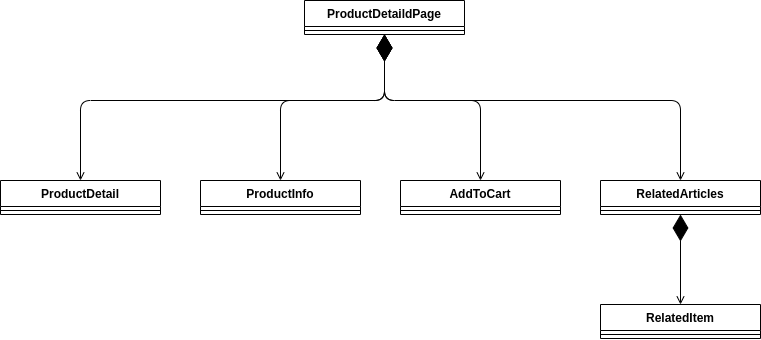

The diagram above was exported from draw.io. Its source (the exported page's mxGraphModel, read from the mxfile embedded in the PNG):
<mxGraphModel dx="1185" dy="592" grid="1" gridSize="10" guides="1" tooltips="1" connect="1" arrows="1" fold="1" page="1" pageScale="1" pageWidth="827" pageHeight="1169" math="0" shadow="0">
  <root>
    <mxCell id="0" />
    <mxCell id="1" parent="0" />
    <mxCell id="cAMf0xl6dfDoTZSC4Cbf-29" value="ProductDetaildPage" style="swimlane;fontStyle=1;align=center;verticalAlign=top;childLayout=stackLayout;horizontal=1;startSize=26;horizontalStack=0;resizeParent=1;resizeParentMax=0;resizeLast=0;collapsible=1;marginBottom=0;" vertex="1" parent="1">
      <mxGeometry x="344" y="100" width="160" height="34" as="geometry" />
    </mxCell>
    <mxCell id="cAMf0xl6dfDoTZSC4Cbf-30" value="" style="line;strokeWidth=1;fillColor=none;align=left;verticalAlign=middle;spacingTop=-1;spacingLeft=3;spacingRight=3;rotatable=0;labelPosition=right;points=[];portConstraint=eastwest;" vertex="1" parent="cAMf0xl6dfDoTZSC4Cbf-29">
      <mxGeometry y="26" width="160" height="8" as="geometry" />
    </mxCell>
    <mxCell id="cAMf0xl6dfDoTZSC4Cbf-31" value="" style="endArrow=diamondThin;endFill=1;endSize=24;html=1;startArrow=open;startFill=0;entryX=0.5;entryY=1;entryDx=0;entryDy=0;edgeStyle=orthogonalEdgeStyle;exitX=0.5;exitY=0;exitDx=0;exitDy=0;" edge="1" parent="1" source="cAMf0xl6dfDoTZSC4Cbf-32" target="cAMf0xl6dfDoTZSC4Cbf-29">
      <mxGeometry width="160" relative="1" as="geometry">
        <mxPoint x="240" y="240" as="sourcePoint" />
        <mxPoint x="500" y="410" as="targetPoint" />
        <Array as="points">
          <mxPoint x="120" y="200" />
          <mxPoint x="424" y="200" />
        </Array>
      </mxGeometry>
    </mxCell>
    <mxCell id="cAMf0xl6dfDoTZSC4Cbf-32" value="ProductDetail" style="swimlane;fontStyle=1;align=center;verticalAlign=top;childLayout=stackLayout;horizontal=1;startSize=26;horizontalStack=0;resizeParent=1;resizeParentMax=0;resizeLast=0;collapsible=1;marginBottom=0;" vertex="1" parent="1">
      <mxGeometry x="40" y="280" width="160" height="34" as="geometry" />
    </mxCell>
    <mxCell id="cAMf0xl6dfDoTZSC4Cbf-33" value="" style="line;strokeWidth=1;fillColor=none;align=left;verticalAlign=middle;spacingTop=-1;spacingLeft=3;spacingRight=3;rotatable=0;labelPosition=right;points=[];portConstraint=eastwest;" vertex="1" parent="cAMf0xl6dfDoTZSC4Cbf-32">
      <mxGeometry y="26" width="160" height="8" as="geometry" />
    </mxCell>
    <mxCell id="cAMf0xl6dfDoTZSC4Cbf-34" value="RelatedArticles" style="swimlane;fontStyle=1;align=center;verticalAlign=top;childLayout=stackLayout;horizontal=1;startSize=26;horizontalStack=0;resizeParent=1;resizeParentMax=0;resizeLast=0;collapsible=1;marginBottom=0;" vertex="1" parent="1">
      <mxGeometry x="640" y="280" width="160" height="34" as="geometry" />
    </mxCell>
    <mxCell id="cAMf0xl6dfDoTZSC4Cbf-35" value="" style="line;strokeWidth=1;fillColor=none;align=left;verticalAlign=middle;spacingTop=-1;spacingLeft=3;spacingRight=3;rotatable=0;labelPosition=right;points=[];portConstraint=eastwest;" vertex="1" parent="cAMf0xl6dfDoTZSC4Cbf-34">
      <mxGeometry y="26" width="160" height="8" as="geometry" />
    </mxCell>
    <mxCell id="cAMf0xl6dfDoTZSC4Cbf-36" value="RelatedItem" style="swimlane;fontStyle=1;align=center;verticalAlign=top;childLayout=stackLayout;horizontal=1;startSize=26;horizontalStack=0;resizeParent=1;resizeParentMax=0;resizeLast=0;collapsible=1;marginBottom=0;" vertex="1" parent="1">
      <mxGeometry x="640" y="404" width="160" height="34" as="geometry" />
    </mxCell>
    <mxCell id="cAMf0xl6dfDoTZSC4Cbf-37" value="" style="line;strokeWidth=1;fillColor=none;align=left;verticalAlign=middle;spacingTop=-1;spacingLeft=3;spacingRight=3;rotatable=0;labelPosition=right;points=[];portConstraint=eastwest;" vertex="1" parent="cAMf0xl6dfDoTZSC4Cbf-36">
      <mxGeometry y="26" width="160" height="8" as="geometry" />
    </mxCell>
    <mxCell id="cAMf0xl6dfDoTZSC4Cbf-38" value="" style="endArrow=diamondThin;endFill=1;endSize=24;html=1;startArrow=open;startFill=0;edgeStyle=orthogonalEdgeStyle;exitX=0.5;exitY=0;exitDx=0;exitDy=0;" edge="1" parent="1" source="cAMf0xl6dfDoTZSC4Cbf-36">
      <mxGeometry width="160" relative="1" as="geometry">
        <mxPoint x="730" y="294" as="sourcePoint" />
        <mxPoint x="720" y="314.0000000000001" as="targetPoint" />
      </mxGeometry>
    </mxCell>
    <mxCell id="cAMf0xl6dfDoTZSC4Cbf-39" value="" style="endArrow=diamondThin;endFill=1;endSize=24;html=1;startArrow=open;startFill=0;edgeStyle=orthogonalEdgeStyle;exitX=0.5;exitY=0;exitDx=0;exitDy=0;entryX=0.5;entryY=1;entryDx=0;entryDy=0;" edge="1" parent="1" source="cAMf0xl6dfDoTZSC4Cbf-34" target="cAMf0xl6dfDoTZSC4Cbf-29">
      <mxGeometry width="160" relative="1" as="geometry">
        <mxPoint x="254" y="290" as="sourcePoint" />
        <mxPoint x="424" y="160" as="targetPoint" />
        <Array as="points">
          <mxPoint x="720" y="200" />
          <mxPoint x="424" y="200" />
        </Array>
      </mxGeometry>
    </mxCell>
    <mxCell id="cAMf0xl6dfDoTZSC4Cbf-40" value="ProductInfo" style="swimlane;fontStyle=1;align=center;verticalAlign=top;childLayout=stackLayout;horizontal=1;startSize=26;horizontalStack=0;resizeParent=1;resizeParentMax=0;resizeLast=0;collapsible=1;marginBottom=0;" vertex="1" parent="1">
      <mxGeometry x="240" y="280" width="160" height="34" as="geometry" />
    </mxCell>
    <mxCell id="cAMf0xl6dfDoTZSC4Cbf-41" value="" style="line;strokeWidth=1;fillColor=none;align=left;verticalAlign=middle;spacingTop=-1;spacingLeft=3;spacingRight=3;rotatable=0;labelPosition=right;points=[];portConstraint=eastwest;" vertex="1" parent="cAMf0xl6dfDoTZSC4Cbf-40">
      <mxGeometry y="26" width="160" height="8" as="geometry" />
    </mxCell>
    <mxCell id="cAMf0xl6dfDoTZSC4Cbf-42" value="" style="endArrow=diamondThin;endFill=1;endSize=24;html=1;startArrow=open;startFill=0;edgeStyle=orthogonalEdgeStyle;exitX=0.5;exitY=0;exitDx=0;exitDy=0;entryX=0.5;entryY=1;entryDx=0;entryDy=0;" edge="1" parent="1" target="cAMf0xl6dfDoTZSC4Cbf-29" source="cAMf0xl6dfDoTZSC4Cbf-40">
      <mxGeometry width="160" relative="1" as="geometry">
        <mxPoint x="423.8599999999999" y="290.0000000000001" as="sourcePoint" />
        <mxPoint x="423.85999999999996" y="200.0000000000001" as="targetPoint" />
        <Array as="points">
          <mxPoint x="320" y="200" />
          <mxPoint x="424" y="200" />
        </Array>
      </mxGeometry>
    </mxCell>
    <mxCell id="cAMf0xl6dfDoTZSC4Cbf-43" value="AddToCart" style="swimlane;fontStyle=1;align=center;verticalAlign=top;childLayout=stackLayout;horizontal=1;startSize=26;horizontalStack=0;resizeParent=1;resizeParentMax=0;resizeLast=0;collapsible=1;marginBottom=0;" vertex="1" parent="1">
      <mxGeometry x="440" y="280" width="160" height="34" as="geometry" />
    </mxCell>
    <mxCell id="cAMf0xl6dfDoTZSC4Cbf-44" value="" style="line;strokeWidth=1;fillColor=none;align=left;verticalAlign=middle;spacingTop=-1;spacingLeft=3;spacingRight=3;rotatable=0;labelPosition=right;points=[];portConstraint=eastwest;" vertex="1" parent="cAMf0xl6dfDoTZSC4Cbf-43">
      <mxGeometry y="26" width="160" height="8" as="geometry" />
    </mxCell>
    <mxCell id="cAMf0xl6dfDoTZSC4Cbf-45" value="" style="endArrow=diamondThin;endFill=1;endSize=24;html=1;startArrow=open;startFill=0;edgeStyle=orthogonalEdgeStyle;exitX=0.5;exitY=0;exitDx=0;exitDy=0;entryX=0.5;entryY=1;entryDx=0;entryDy=0;" edge="1" parent="1" source="cAMf0xl6dfDoTZSC4Cbf-43" target="cAMf0xl6dfDoTZSC4Cbf-29">
      <mxGeometry width="160" relative="1" as="geometry">
        <mxPoint x="623.8599999999999" y="290.0000000000001" as="sourcePoint" />
        <mxPoint x="420" y="150" as="targetPoint" />
        <Array as="points">
          <mxPoint x="520" y="200" />
          <mxPoint x="424" y="200" />
        </Array>
      </mxGeometry>
    </mxCell>
  </root>
</mxGraphModel>